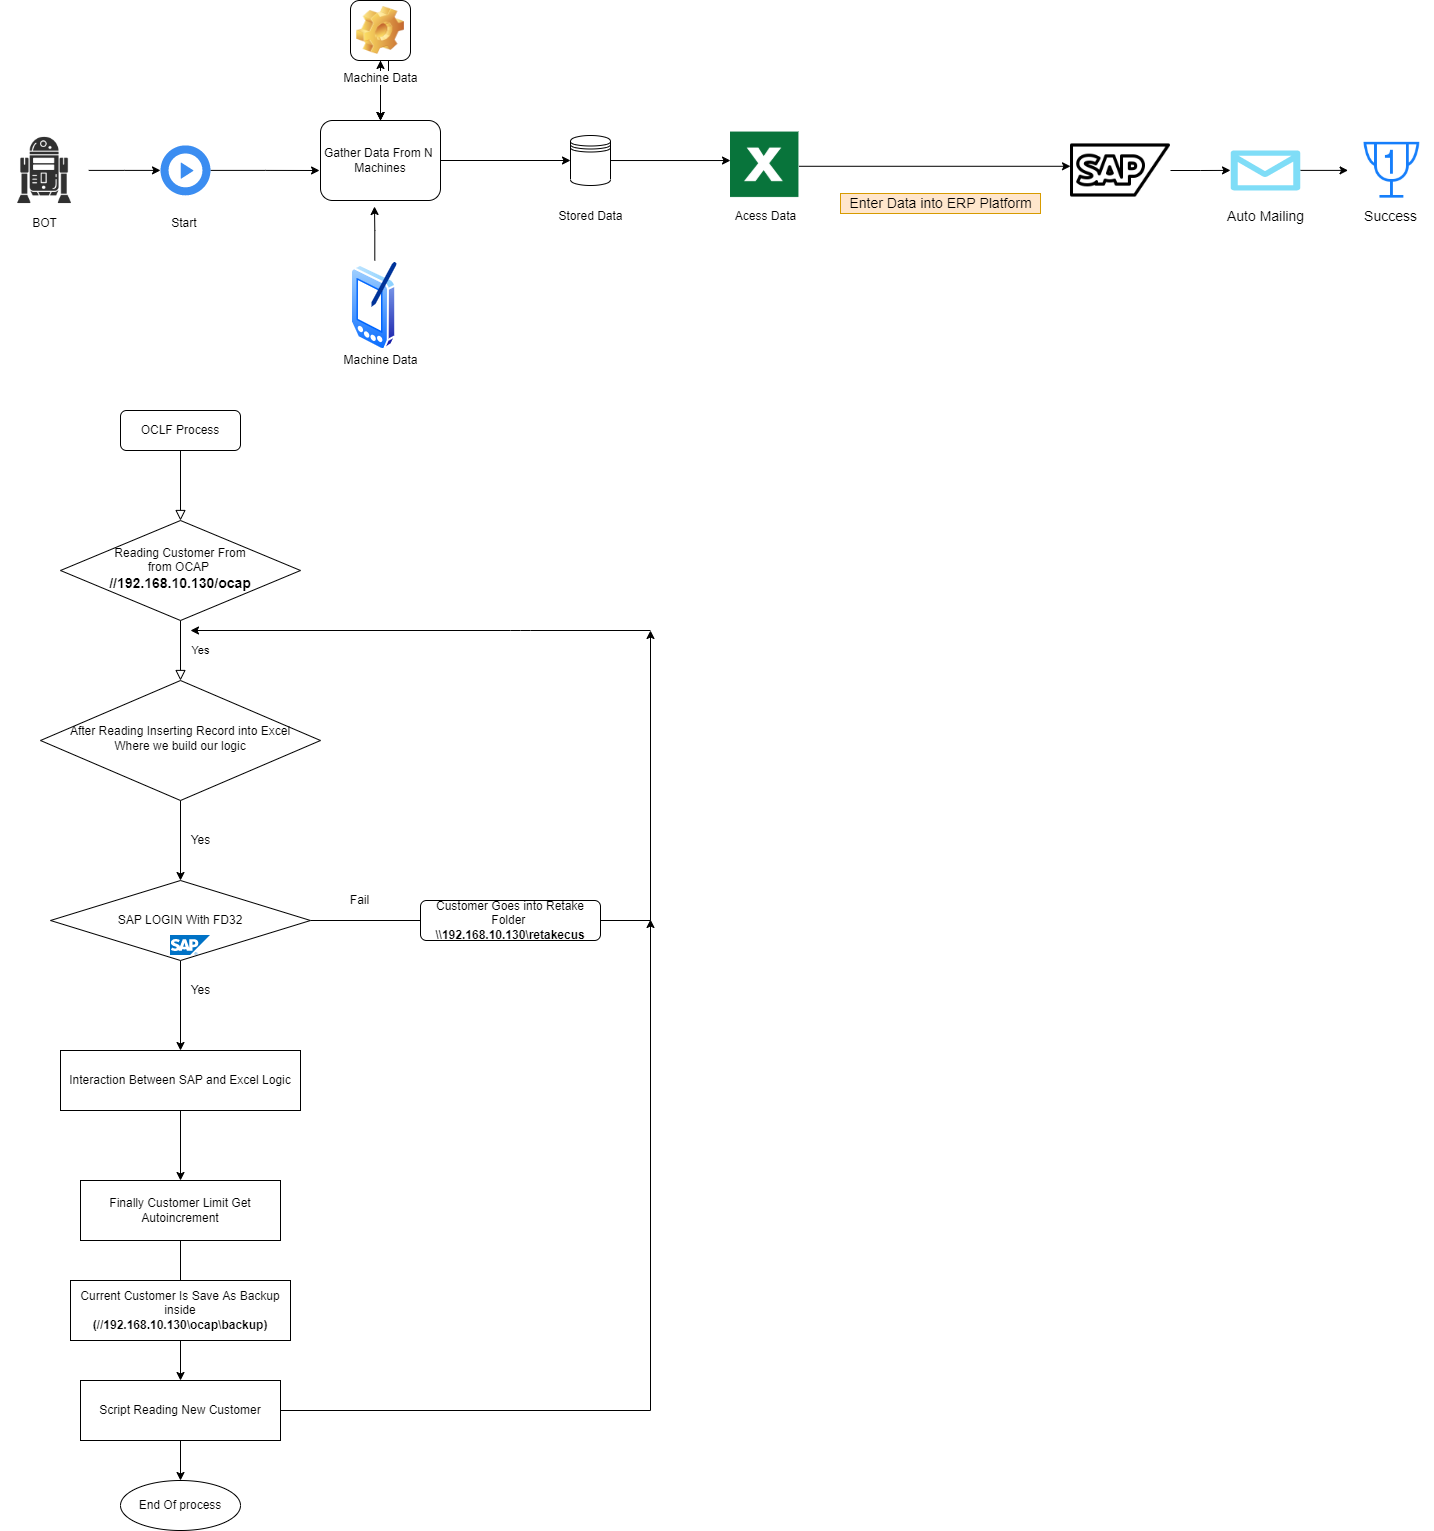

The diagram above was exported from draw.io. Its source (the exported page's mxGraphModel, read from the mxfile embedded in the PNG):
<mxGraphModel dx="868" dy="450" grid="1" gridSize="10" guides="1" tooltips="1" connect="1" arrows="1" fold="1" page="1" pageScale="1" pageWidth="850" pageHeight="1100" background="#ffffff" math="0" shadow="0">
  <root>
    <mxCell id="0" />
    <mxCell id="1" parent="0" />
    <mxCell id="vV3PtNUh1PWirJ3rdQUu-48" style="edgeStyle=orthogonalEdgeStyle;rounded=0;orthogonalLoop=1;jettySize=auto;html=1;entryX=0;entryY=0.5;entryDx=0;entryDy=0;" parent="1" source="7a84cebc1def654-2" target="vV3PtNUh1PWirJ3rdQUu-47" edge="1">
      <mxGeometry relative="1" as="geometry" />
    </mxCell>
    <mxCell id="7a84cebc1def654-2" value="Gather Data From N&amp;nbsp;&lt;br&gt;Machines" style="shape=ext;rounded=1;html=1;whiteSpace=wrap;" parent="1" vertex="1">
      <mxGeometry x="360" y="250" width="120" height="80" as="geometry" />
    </mxCell>
    <mxCell id="7a84cebc1def654-37" style="edgeStyle=orthogonalEdgeStyle;rounded=0;html=1;jettySize=auto;orthogonalLoop=1;endArrow=none;endFill=0;" parent="1" target="7a84cebc1def654-2" edge="1">
      <mxGeometry relative="1" as="geometry">
        <mxPoint x="420" y="205" as="sourcePoint" />
      </mxGeometry>
    </mxCell>
    <mxCell id="vV3PtNUh1PWirJ3rdQUu-9" style="edgeStyle=orthogonalEdgeStyle;rounded=0;orthogonalLoop=1;jettySize=auto;html=1;" parent="1" target="vV3PtNUh1PWirJ3rdQUu-8" edge="1">
      <mxGeometry relative="1" as="geometry">
        <mxPoint x="448" y="161" as="sourcePoint" />
      </mxGeometry>
    </mxCell>
    <mxCell id="vV3PtNUh1PWirJ3rdQUu-10" value="" style="edgeStyle=orthogonalEdgeStyle;rounded=0;orthogonalLoop=1;jettySize=auto;html=1;" parent="1" source="vV3PtNUh1PWirJ3rdQUu-8" target="7a84cebc1def654-2" edge="1">
      <mxGeometry relative="1" as="geometry" />
    </mxCell>
    <mxCell id="vV3PtNUh1PWirJ3rdQUu-12" value="" style="edgeStyle=orthogonalEdgeStyle;rounded=0;orthogonalLoop=1;jettySize=auto;html=1;" parent="1" source="vV3PtNUh1PWirJ3rdQUu-8" target="7a84cebc1def654-2" edge="1">
      <mxGeometry relative="1" as="geometry" />
    </mxCell>
    <object label="" id="vV3PtNUh1PWirJ3rdQUu-13">
      <mxCell style="edgeStyle=orthogonalEdgeStyle;rounded=0;orthogonalLoop=1;jettySize=auto;html=1;" parent="1" source="vV3PtNUh1PWirJ3rdQUu-8" target="7a84cebc1def654-2" edge="1">
        <mxGeometry relative="1" as="geometry" />
      </mxCell>
    </object>
    <mxCell id="vV3PtNUh1PWirJ3rdQUu-8" value="Machine Data" style="icon;html=1;image=img/clipart/Gear_128x128.png" parent="1" vertex="1">
      <mxGeometry x="390" y="130" width="60" height="60" as="geometry" />
    </mxCell>
    <mxCell id="vV3PtNUh1PWirJ3rdQUu-32" style="edgeStyle=orthogonalEdgeStyle;rounded=0;orthogonalLoop=1;jettySize=auto;html=1;entryX=0.45;entryY=1.075;entryDx=0;entryDy=0;entryPerimeter=0;" parent="1" source="vV3PtNUh1PWirJ3rdQUu-15" target="7a84cebc1def654-2" edge="1">
      <mxGeometry relative="1" as="geometry" />
    </mxCell>
    <mxCell id="vV3PtNUh1PWirJ3rdQUu-15" value="" style="aspect=fixed;perimeter=ellipsePerimeter;html=1;align=center;shadow=0;dashed=0;spacingTop=3;image;image=img/lib/active_directory/pda.svg;" parent="1" vertex="1">
      <mxGeometry x="390" y="390" width="48.6" height="90" as="geometry" />
    </mxCell>
    <mxCell id="vV3PtNUh1PWirJ3rdQUu-66" style="edgeStyle=orthogonalEdgeStyle;rounded=0;orthogonalLoop=1;jettySize=auto;html=1;fontSize=14;" parent="1" source="vV3PtNUh1PWirJ3rdQUu-17" edge="1">
      <mxGeometry relative="1" as="geometry">
        <mxPoint x="1110" y="295.78" as="targetPoint" />
      </mxGeometry>
    </mxCell>
    <mxCell id="vV3PtNUh1PWirJ3rdQUu-17" value="" style="shape=image;html=1;verticalAlign=top;verticalLabelPosition=bottom;labelBackgroundColor=#ffffff;imageAspect=0;aspect=fixed;image=https://cdn3.iconfinder.com/data/icons/document-icons-2/30/647714-excel-128.png" parent="1" vertex="1">
      <mxGeometry x="770" y="261.56" width="68.44" height="68.44" as="geometry" />
    </mxCell>
    <mxCell id="vV3PtNUh1PWirJ3rdQUu-21" value="Acess Data" style="text;html=1;align=center;verticalAlign=middle;resizable=0;points=[];autosize=1;" parent="1" vertex="1">
      <mxGeometry x="765" y="335.78000000000003" width="80" height="20" as="geometry" />
    </mxCell>
    <mxCell id="vV3PtNUh1PWirJ3rdQUu-41" style="edgeStyle=orthogonalEdgeStyle;rounded=0;orthogonalLoop=1;jettySize=auto;html=1;" parent="1" source="vV3PtNUh1PWirJ3rdQUu-26" target="vV3PtNUh1PWirJ3rdQUu-39" edge="1">
      <mxGeometry relative="1" as="geometry" />
    </mxCell>
    <mxCell id="vV3PtNUh1PWirJ3rdQUu-26" value="" style="shape=image;html=1;verticalAlign=top;verticalLabelPosition=bottom;labelBackgroundColor=#ffffff;imageAspect=0;aspect=fixed;image=https://cdn0.iconfinder.com/data/icons/famous-characters-add-on-vol-2-glyph/48/Sed-42-128.png" parent="1" vertex="1">
      <mxGeometry x="40" y="255.78000000000003" width="88.22" height="88.22" as="geometry" />
    </mxCell>
    <mxCell id="vV3PtNUh1PWirJ3rdQUu-31" value="BOT" style="text;html=1;align=center;verticalAlign=middle;resizable=0;points=[];autosize=1;" parent="1" vertex="1">
      <mxGeometry x="64.11" y="343" width="40" height="20" as="geometry" />
    </mxCell>
    <mxCell id="vV3PtNUh1PWirJ3rdQUu-35" value="Machine Data" style="text;html=1;align=center;verticalAlign=middle;resizable=0;points=[];autosize=1;" parent="1" vertex="1">
      <mxGeometry x="375" y="480" width="90" height="20" as="geometry" />
    </mxCell>
    <mxCell id="vV3PtNUh1PWirJ3rdQUu-42" style="edgeStyle=orthogonalEdgeStyle;rounded=0;orthogonalLoop=1;jettySize=auto;html=1;entryX=-0.008;entryY=0.625;entryDx=0;entryDy=0;entryPerimeter=0;" parent="1" source="vV3PtNUh1PWirJ3rdQUu-39" target="7a84cebc1def654-2" edge="1">
      <mxGeometry relative="1" as="geometry" />
    </mxCell>
    <mxCell id="vV3PtNUh1PWirJ3rdQUu-39" value="" style="html=1;aspect=fixed;strokeColor=none;shadow=0;align=center;verticalAlign=top;fillColor=#3B8DF1;shape=mxgraph.gcp2.play_start" parent="1" vertex="1">
      <mxGeometry x="200" y="274.89" width="50" height="50" as="geometry" />
    </mxCell>
    <mxCell id="vV3PtNUh1PWirJ3rdQUu-43" value="Start&amp;nbsp;" style="text;html=1;align=center;verticalAlign=middle;resizable=0;points=[];autosize=1;" parent="1" vertex="1">
      <mxGeometry x="205" y="343" width="40" height="20" as="geometry" />
    </mxCell>
    <mxCell id="vV3PtNUh1PWirJ3rdQUu-49" style="edgeStyle=orthogonalEdgeStyle;rounded=0;orthogonalLoop=1;jettySize=auto;html=1;entryX=0;entryY=0.416;entryDx=0;entryDy=0;entryPerimeter=0;" parent="1" source="vV3PtNUh1PWirJ3rdQUu-47" target="vV3PtNUh1PWirJ3rdQUu-17" edge="1">
      <mxGeometry relative="1" as="geometry" />
    </mxCell>
    <mxCell id="vV3PtNUh1PWirJ3rdQUu-47" value="" style="shape=datastore;whiteSpace=wrap;html=1;" parent="1" vertex="1">
      <mxGeometry x="610" y="265" width="40" height="50" as="geometry" />
    </mxCell>
    <mxCell id="vV3PtNUh1PWirJ3rdQUu-53" value="Stored Data" style="text;html=1;align=center;verticalAlign=middle;resizable=0;points=[];autosize=1;" parent="1" vertex="1">
      <mxGeometry x="590" y="335.78" width="80" height="20" as="geometry" />
    </mxCell>
    <mxCell id="vV3PtNUh1PWirJ3rdQUu-68" style="edgeStyle=orthogonalEdgeStyle;rounded=0;orthogonalLoop=1;jettySize=auto;html=1;exitX=1;exitY=0.5;exitDx=0;exitDy=0;fontSize=14;" parent="1" source="vV3PtNUh1PWirJ3rdQUu-22" target="vV3PtNUh1PWirJ3rdQUu-67" edge="1">
      <mxGeometry relative="1" as="geometry" />
    </mxCell>
    <mxCell id="vV3PtNUh1PWirJ3rdQUu-22" value="" style="shape=image;html=1;verticalAlign=top;verticalLabelPosition=bottom;labelBackgroundColor=#ffffff;imageAspect=0;aspect=fixed;image=https://cdn1.iconfinder.com/data/icons/computer-techologies-outline-free/128/ic_sap_logo-128.png" parent="1" vertex="1">
      <mxGeometry x="1110" y="250" width="100" height="100" as="geometry" />
    </mxCell>
    <mxCell id="vV3PtNUh1PWirJ3rdQUu-65" value="Enter Data into ERP Platform" style="text;html=1;align=center;verticalAlign=middle;resizable=0;points=[];autosize=1;fillColor=#ffe6cc;strokeColor=#d79b00;fontSize=14;" parent="1" vertex="1">
      <mxGeometry x="880" y="323" width="200" height="20" as="geometry" />
    </mxCell>
    <mxCell id="vV3PtNUh1PWirJ3rdQUu-73" style="edgeStyle=orthogonalEdgeStyle;rounded=0;orthogonalLoop=1;jettySize=auto;html=1;fontSize=14;" parent="1" source="vV3PtNUh1PWirJ3rdQUu-67" target="vV3PtNUh1PWirJ3rdQUu-72" edge="1">
      <mxGeometry relative="1" as="geometry">
        <Array as="points">
          <mxPoint x="1430" y="300" />
          <mxPoint x="1430" y="300" />
        </Array>
      </mxGeometry>
    </mxCell>
    <mxCell id="vV3PtNUh1PWirJ3rdQUu-67" value="" style="verticalLabelPosition=bottom;html=1;verticalAlign=top;align=center;strokeColor=none;fillColor=#00BEF2;shape=mxgraph.azure.message;pointerEvents=1;fontSize=14;" parent="1" vertex="1">
      <mxGeometry x="1270" y="279.89" width="70" height="40" as="geometry" />
    </mxCell>
    <mxCell id="vV3PtNUh1PWirJ3rdQUu-69" value="Auto Mailing" style="text;html=1;align=center;verticalAlign=middle;resizable=0;points=[];autosize=1;fontSize=14;" parent="1" vertex="1">
      <mxGeometry x="1260" y="335.78" width="90" height="20" as="geometry" />
    </mxCell>
    <mxCell id="vV3PtNUh1PWirJ3rdQUu-72" value="" style="shape=image;html=1;verticalAlign=top;verticalLabelPosition=bottom;labelBackgroundColor=#ffffff;imageAspect=0;aspect=fixed;image=https://cdn1.iconfinder.com/data/icons/hawcons/32/700335-icon-14-trophy-one-128.png;fontSize=14;" parent="1" vertex="1">
      <mxGeometry x="1387.55" y="255.77999999999997" width="85.11" height="85.11" as="geometry" />
    </mxCell>
    <mxCell id="vV3PtNUh1PWirJ3rdQUu-75" value="Success" style="text;html=1;align=center;verticalAlign=middle;resizable=0;points=[];autosize=1;fontSize=14;" parent="1" vertex="1">
      <mxGeometry x="1395.11" y="335.78" width="70" height="20" as="geometry" />
    </mxCell>
    <mxCell id="_hR3X62orSjPUqdgpcTa-1" value="" style="rounded=0;html=1;jettySize=auto;orthogonalLoop=1;fontSize=11;endArrow=block;endFill=0;endSize=8;strokeWidth=1;shadow=0;labelBackgroundColor=none;edgeStyle=orthogonalEdgeStyle;" edge="1" parent="1" source="_hR3X62orSjPUqdgpcTa-2" target="_hR3X62orSjPUqdgpcTa-4">
      <mxGeometry relative="1" as="geometry" />
    </mxCell>
    <mxCell id="_hR3X62orSjPUqdgpcTa-2" value="OCLF Process" style="rounded=1;whiteSpace=wrap;html=1;fontSize=12;glass=0;strokeWidth=1;shadow=0;" vertex="1" parent="1">
      <mxGeometry x="160" y="540" width="120" height="40" as="geometry" />
    </mxCell>
    <mxCell id="_hR3X62orSjPUqdgpcTa-3" value="Yes" style="rounded=0;html=1;jettySize=auto;orthogonalLoop=1;fontSize=11;endArrow=block;endFill=0;endSize=8;strokeWidth=1;shadow=0;labelBackgroundColor=none;edgeStyle=orthogonalEdgeStyle;" edge="1" parent="1" source="_hR3X62orSjPUqdgpcTa-4" target="_hR3X62orSjPUqdgpcTa-6">
      <mxGeometry y="20" relative="1" as="geometry">
        <mxPoint as="offset" />
      </mxGeometry>
    </mxCell>
    <mxCell id="_hR3X62orSjPUqdgpcTa-4" value="Reading Customer From&lt;br&gt;from OCAP&amp;nbsp;&lt;br&gt;&lt;b&gt;&lt;font style=&quot;font-size: 14px&quot;&gt;//192.168.10.130/ocap&lt;/font&gt;&lt;/b&gt;" style="rhombus;whiteSpace=wrap;html=1;shadow=0;fontFamily=Helvetica;fontSize=12;align=center;strokeWidth=1;spacing=6;spacingTop=-4;" vertex="1" parent="1">
      <mxGeometry x="100" y="650" width="240" height="100" as="geometry" />
    </mxCell>
    <mxCell id="_hR3X62orSjPUqdgpcTa-5" style="edgeStyle=orthogonalEdgeStyle;rounded=0;orthogonalLoop=1;jettySize=auto;html=1;entryX=0.5;entryY=0;entryDx=0;entryDy=0;" edge="1" parent="1" source="_hR3X62orSjPUqdgpcTa-6">
      <mxGeometry relative="1" as="geometry">
        <mxPoint x="220" y="1010" as="targetPoint" />
      </mxGeometry>
    </mxCell>
    <mxCell id="_hR3X62orSjPUqdgpcTa-6" value="After Reading Inserting Record into Excel&lt;br&gt;Where we build our logic" style="rhombus;whiteSpace=wrap;html=1;shadow=0;fontFamily=Helvetica;fontSize=12;align=center;strokeWidth=1;spacing=6;spacingTop=-4;" vertex="1" parent="1">
      <mxGeometry x="80" y="810" width="280" height="120" as="geometry" />
    </mxCell>
    <mxCell id="_hR3X62orSjPUqdgpcTa-7" value="Yes" style="text;html=1;align=center;verticalAlign=middle;resizable=0;points=[];autosize=1;" vertex="1" parent="1">
      <mxGeometry x="220" y="960" width="40" height="20" as="geometry" />
    </mxCell>
    <mxCell id="_hR3X62orSjPUqdgpcTa-8" style="edgeStyle=orthogonalEdgeStyle;rounded=0;orthogonalLoop=1;jettySize=auto;html=1;exitX=1;exitY=0.5;exitDx=0;exitDy=0;" edge="1" parent="1" source="_hR3X62orSjPUqdgpcTa-10">
      <mxGeometry relative="1" as="geometry">
        <mxPoint x="480" y="1050" as="targetPoint" />
      </mxGeometry>
    </mxCell>
    <mxCell id="_hR3X62orSjPUqdgpcTa-9" style="edgeStyle=orthogonalEdgeStyle;rounded=0;orthogonalLoop=1;jettySize=auto;html=1;" edge="1" parent="1" source="_hR3X62orSjPUqdgpcTa-10">
      <mxGeometry relative="1" as="geometry">
        <mxPoint x="220" y="1180" as="targetPoint" />
      </mxGeometry>
    </mxCell>
    <mxCell id="_hR3X62orSjPUqdgpcTa-10" value="SAP LOGIN With FD32" style="rhombus;whiteSpace=wrap;html=1;" vertex="1" parent="1">
      <mxGeometry x="90" y="1010" width="260" height="80" as="geometry" />
    </mxCell>
    <mxCell id="_hR3X62orSjPUqdgpcTa-11" value="" style="aspect=fixed;html=1;points=[];align=center;image;fontSize=12;image=img/lib/mscae/SAP_HANA_on_Azure.svg;" vertex="1" parent="1">
      <mxGeometry x="210" y="1065" width="40" height="20" as="geometry" />
    </mxCell>
    <mxCell id="_hR3X62orSjPUqdgpcTa-12" style="edgeStyle=orthogonalEdgeStyle;rounded=0;orthogonalLoop=1;jettySize=auto;html=1;" edge="1" parent="1" source="_hR3X62orSjPUqdgpcTa-13">
      <mxGeometry relative="1" as="geometry">
        <mxPoint x="690" y="760" as="targetPoint" />
      </mxGeometry>
    </mxCell>
    <mxCell id="_hR3X62orSjPUqdgpcTa-13" value="Customer Goes into Retake Folder&amp;nbsp;&lt;br&gt;&lt;b&gt;\\192.168.10.130\retakecus&lt;/b&gt;" style="rounded=1;whiteSpace=wrap;html=1;fontSize=12;glass=0;strokeWidth=1;shadow=0;" vertex="1" parent="1">
      <mxGeometry x="460" y="1030" width="180" height="40" as="geometry" />
    </mxCell>
    <mxCell id="_hR3X62orSjPUqdgpcTa-14" value="Fail" style="text;html=1;align=center;verticalAlign=middle;resizable=0;points=[];autosize=1;" vertex="1" parent="1">
      <mxGeometry x="384" y="1020" width="30" height="20" as="geometry" />
    </mxCell>
    <mxCell id="_hR3X62orSjPUqdgpcTa-15" value="Yes" style="text;html=1;align=center;verticalAlign=middle;resizable=0;points=[];autosize=1;" vertex="1" parent="1">
      <mxGeometry x="220" y="1110" width="40" height="20" as="geometry" />
    </mxCell>
    <mxCell id="_hR3X62orSjPUqdgpcTa-16" style="edgeStyle=orthogonalEdgeStyle;rounded=0;orthogonalLoop=1;jettySize=auto;html=1;" edge="1" parent="1" source="_hR3X62orSjPUqdgpcTa-17">
      <mxGeometry relative="1" as="geometry">
        <mxPoint x="220" y="1310" as="targetPoint" />
      </mxGeometry>
    </mxCell>
    <mxCell id="_hR3X62orSjPUqdgpcTa-17" value="Interaction Between SAP and Excel Logic" style="whiteSpace=wrap;html=1;" vertex="1" parent="1">
      <mxGeometry x="100" y="1180" width="240" height="60" as="geometry" />
    </mxCell>
    <mxCell id="_hR3X62orSjPUqdgpcTa-18" style="edgeStyle=orthogonalEdgeStyle;rounded=0;orthogonalLoop=1;jettySize=auto;html=1;exitX=0.5;exitY=1;exitDx=0;exitDy=0;entryX=0.5;entryY=0;entryDx=0;entryDy=0;" edge="1" parent="1" source="_hR3X62orSjPUqdgpcTa-19" target="_hR3X62orSjPUqdgpcTa-23">
      <mxGeometry relative="1" as="geometry" />
    </mxCell>
    <mxCell id="_hR3X62orSjPUqdgpcTa-19" value="Finally Customer Limit Get Autoincrement" style="rounded=0;whiteSpace=wrap;html=1;" vertex="1" parent="1">
      <mxGeometry x="120" y="1310" width="200" height="60" as="geometry" />
    </mxCell>
    <mxCell id="_hR3X62orSjPUqdgpcTa-20" value="" style="edgeStyle=elbowEdgeStyle;elbow=horizontal;endArrow=classic;html=1;" edge="1" parent="1">
      <mxGeometry width="50" height="50" relative="1" as="geometry">
        <mxPoint x="690" y="760" as="sourcePoint" />
        <mxPoint x="230" y="760" as="targetPoint" />
        <Array as="points">
          <mxPoint x="560" y="860" />
        </Array>
      </mxGeometry>
    </mxCell>
    <mxCell id="_hR3X62orSjPUqdgpcTa-21" style="edgeStyle=orthogonalEdgeStyle;rounded=0;orthogonalLoop=1;jettySize=auto;html=1;" edge="1" parent="1" source="_hR3X62orSjPUqdgpcTa-23">
      <mxGeometry relative="1" as="geometry">
        <mxPoint x="690" y="1049" as="targetPoint" />
      </mxGeometry>
    </mxCell>
    <mxCell id="_hR3X62orSjPUqdgpcTa-22" style="edgeStyle=orthogonalEdgeStyle;rounded=0;orthogonalLoop=1;jettySize=auto;html=1;exitX=0.5;exitY=1;exitDx=0;exitDy=0;entryX=0.5;entryY=0;entryDx=0;entryDy=0;" edge="1" parent="1" source="_hR3X62orSjPUqdgpcTa-23" target="_hR3X62orSjPUqdgpcTa-24">
      <mxGeometry relative="1" as="geometry" />
    </mxCell>
    <mxCell id="_hR3X62orSjPUqdgpcTa-23" value="Script Reading New Customer" style="rounded=0;whiteSpace=wrap;html=1;" vertex="1" parent="1">
      <mxGeometry x="120" y="1510" width="200" height="60" as="geometry" />
    </mxCell>
    <mxCell id="_hR3X62orSjPUqdgpcTa-24" value="End Of process" style="ellipse;whiteSpace=wrap;html=1;" vertex="1" parent="1">
      <mxGeometry x="160" y="1610" width="120" height="50" as="geometry" />
    </mxCell>
    <mxCell id="_hR3X62orSjPUqdgpcTa-25" value="Current Customer Is Save As Backup inside&lt;br&gt;&lt;b&gt;(//192.168.10.130\ocap\backup)&lt;/b&gt;" style="rounded=0;whiteSpace=wrap;html=1;" vertex="1" parent="1">
      <mxGeometry x="110" y="1410" width="220" height="60" as="geometry" />
    </mxCell>
  </root>
</mxGraphModel>